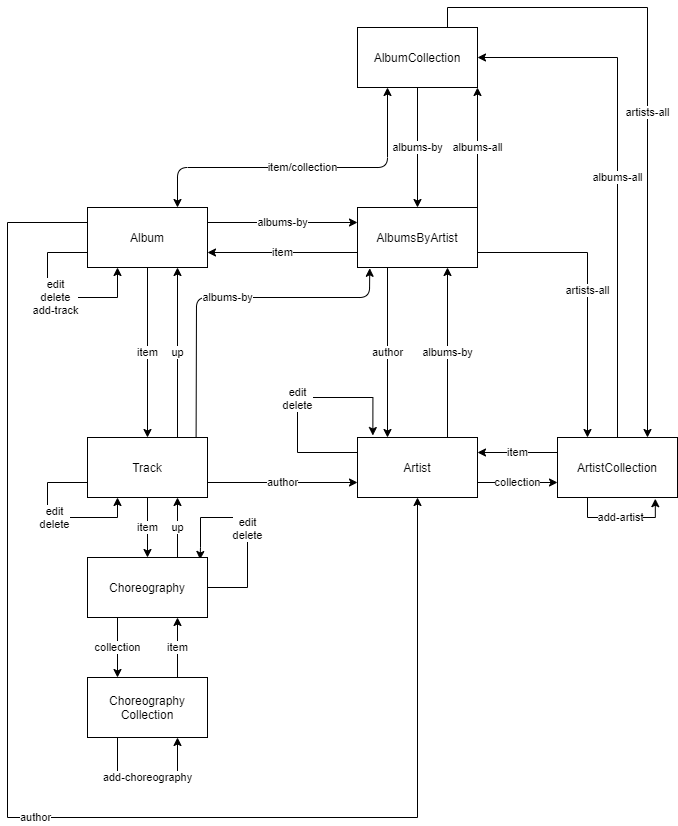

The diagram above was exported from draw.io. Its source (the exported page's mxGraphModel, read from the mxfile embedded in the PNG):
<mxGraphModel dx="1692" dy="409" grid="1" gridSize="10" guides="1" tooltips="1" connect="1" arrows="1" fold="1" page="1" pageScale="1" pageWidth="827" pageHeight="1169" math="0" shadow="0">
  <root>
    <mxCell id="0" />
    <mxCell id="1" parent="0" />
    <mxCell id="KH2uoLrac_KQdfr0bOjc-1" value="author" style="edgeStyle=orthogonalEdgeStyle;rounded=0;orthogonalLoop=1;jettySize=auto;html=1;exitX=1;exitY=0.75;exitDx=0;exitDy=0;entryX=0;entryY=0.75;entryDx=0;entryDy=0;" edge="1" parent="1" source="KH2uoLrac_KQdfr0bOjc-5" target="KH2uoLrac_KQdfr0bOjc-9">
      <mxGeometry relative="1" as="geometry" />
    </mxCell>
    <mxCell id="KH2uoLrac_KQdfr0bOjc-2" value="edit&lt;br&gt;delete" style="edgeStyle=orthogonalEdgeStyle;rounded=0;orthogonalLoop=1;jettySize=auto;html=1;exitX=0;exitY=0.75;exitDx=0;exitDy=0;entryX=0.25;entryY=1;entryDx=0;entryDy=0;" edge="1" parent="1" source="KH2uoLrac_KQdfr0bOjc-5" target="KH2uoLrac_KQdfr0bOjc-5">
      <mxGeometry relative="1" as="geometry">
        <mxPoint x="100" y="1320" as="targetPoint" />
        <Array as="points">
          <mxPoint x="20" y="1275" />
          <mxPoint x="20" y="1310" />
          <mxPoint x="90" y="1310" />
        </Array>
      </mxGeometry>
    </mxCell>
    <mxCell id="KH2uoLrac_KQdfr0bOjc-3" value="up" style="edgeStyle=orthogonalEdgeStyle;rounded=0;orthogonalLoop=1;jettySize=auto;html=1;exitX=0.75;exitY=0;exitDx=0;exitDy=0;entryX=0.75;entryY=1;entryDx=0;entryDy=0;" edge="1" parent="1" source="KH2uoLrac_KQdfr0bOjc-5" target="KH2uoLrac_KQdfr0bOjc-18">
      <mxGeometry relative="1" as="geometry" />
    </mxCell>
    <mxCell id="KH2uoLrac_KQdfr0bOjc-4" value="item" style="edgeStyle=orthogonalEdgeStyle;rounded=0;orthogonalLoop=1;jettySize=auto;html=1;exitX=0.5;exitY=1;exitDx=0;exitDy=0;entryX=0.5;entryY=0;entryDx=0;entryDy=0;" edge="1" parent="1" source="KH2uoLrac_KQdfr0bOjc-5" target="KH2uoLrac_KQdfr0bOjc-31">
      <mxGeometry relative="1" as="geometry" />
    </mxCell>
    <mxCell id="KH2uoLrac_KQdfr0bOjc-5" value="Track" style="rounded=0;whiteSpace=wrap;html=1;" vertex="1" parent="1">
      <mxGeometry x="60" y="1230" width="120" height="60" as="geometry" />
    </mxCell>
    <mxCell id="KH2uoLrac_KQdfr0bOjc-6" value="collection" style="edgeStyle=orthogonalEdgeStyle;rounded=0;orthogonalLoop=1;jettySize=auto;html=1;exitX=1;exitY=0.75;exitDx=0;exitDy=0;entryX=0;entryY=0.75;entryDx=0;entryDy=0;" edge="1" parent="1" source="KH2uoLrac_KQdfr0bOjc-9" target="KH2uoLrac_KQdfr0bOjc-13">
      <mxGeometry relative="1" as="geometry" />
    </mxCell>
    <mxCell id="KH2uoLrac_KQdfr0bOjc-7" value="albums-by" style="edgeStyle=orthogonalEdgeStyle;rounded=0;orthogonalLoop=1;jettySize=auto;html=1;exitX=0.75;exitY=0;exitDx=0;exitDy=0;entryX=0.75;entryY=1;entryDx=0;entryDy=0;" edge="1" parent="1" source="KH2uoLrac_KQdfr0bOjc-9" target="KH2uoLrac_KQdfr0bOjc-23">
      <mxGeometry relative="1" as="geometry" />
    </mxCell>
    <mxCell id="KH2uoLrac_KQdfr0bOjc-8" value="edit&lt;br&gt;delete" style="edgeStyle=orthogonalEdgeStyle;rounded=0;orthogonalLoop=1;jettySize=auto;html=1;exitX=0;exitY=0.25;exitDx=0;exitDy=0;entryX=0.128;entryY=-0.033;entryDx=0;entryDy=0;entryPerimeter=0;" edge="1" parent="1" source="KH2uoLrac_KQdfr0bOjc-9" target="KH2uoLrac_KQdfr0bOjc-9">
      <mxGeometry relative="1" as="geometry">
        <mxPoint x="300" y="1190" as="targetPoint" />
        <Array as="points">
          <mxPoint x="270" y="1245" />
          <mxPoint x="270" y="1190" />
          <mxPoint x="345" y="1190" />
        </Array>
      </mxGeometry>
    </mxCell>
    <mxCell id="KH2uoLrac_KQdfr0bOjc-9" value="Artist" style="rounded=0;whiteSpace=wrap;html=1;" vertex="1" parent="1">
      <mxGeometry x="330" y="1230" width="120" height="60" as="geometry" />
    </mxCell>
    <mxCell id="KH2uoLrac_KQdfr0bOjc-10" value="item" style="edgeStyle=orthogonalEdgeStyle;rounded=0;orthogonalLoop=1;jettySize=auto;html=1;exitX=0;exitY=0.25;exitDx=0;exitDy=0;entryX=1;entryY=0.25;entryDx=0;entryDy=0;" edge="1" parent="1" source="KH2uoLrac_KQdfr0bOjc-13" target="KH2uoLrac_KQdfr0bOjc-9">
      <mxGeometry relative="1" as="geometry" />
    </mxCell>
    <mxCell id="KH2uoLrac_KQdfr0bOjc-11" value="add-artist" style="edgeStyle=orthogonalEdgeStyle;rounded=0;orthogonalLoop=1;jettySize=auto;html=1;exitX=0.25;exitY=1;exitDx=0;exitDy=0;entryX=0.815;entryY=1.02;entryDx=0;entryDy=0;entryPerimeter=0;" edge="1" parent="1" source="KH2uoLrac_KQdfr0bOjc-13" target="KH2uoLrac_KQdfr0bOjc-13">
      <mxGeometry relative="1" as="geometry">
        <mxPoint x="630" y="1340" as="targetPoint" />
      </mxGeometry>
    </mxCell>
    <mxCell id="KH2uoLrac_KQdfr0bOjc-12" value="albums-all" style="edgeStyle=orthogonalEdgeStyle;rounded=0;orthogonalLoop=1;jettySize=auto;html=1;exitX=0.5;exitY=0;exitDx=0;exitDy=0;entryX=1;entryY=0.5;entryDx=0;entryDy=0;" edge="1" parent="1" source="KH2uoLrac_KQdfr0bOjc-13" target="KH2uoLrac_KQdfr0bOjc-26">
      <mxGeometry relative="1" as="geometry" />
    </mxCell>
    <mxCell id="KH2uoLrac_KQdfr0bOjc-13" value="ArtistCollection" style="rounded=0;whiteSpace=wrap;html=1;" vertex="1" parent="1">
      <mxGeometry x="530" y="1230" width="120" height="60" as="geometry" />
    </mxCell>
    <mxCell id="KH2uoLrac_KQdfr0bOjc-14" value="albums-by" style="edgeStyle=orthogonalEdgeStyle;rounded=0;orthogonalLoop=1;jettySize=auto;html=1;exitX=1;exitY=0.25;exitDx=0;exitDy=0;entryX=0;entryY=0.25;entryDx=0;entryDy=0;" edge="1" parent="1" source="KH2uoLrac_KQdfr0bOjc-18" target="KH2uoLrac_KQdfr0bOjc-23">
      <mxGeometry relative="1" as="geometry" />
    </mxCell>
    <mxCell id="KH2uoLrac_KQdfr0bOjc-15" value="item" style="edgeStyle=orthogonalEdgeStyle;rounded=0;orthogonalLoop=1;jettySize=auto;html=1;exitX=0.5;exitY=1;exitDx=0;exitDy=0;entryX=0.5;entryY=0;entryDx=0;entryDy=0;" edge="1" parent="1" source="KH2uoLrac_KQdfr0bOjc-18" target="KH2uoLrac_KQdfr0bOjc-5">
      <mxGeometry relative="1" as="geometry" />
    </mxCell>
    <mxCell id="KH2uoLrac_KQdfr0bOjc-16" value="edit&lt;br&gt;delete&lt;br&gt;add-track" style="edgeStyle=orthogonalEdgeStyle;rounded=0;orthogonalLoop=1;jettySize=auto;html=1;exitX=0;exitY=0.75;exitDx=0;exitDy=0;entryX=0.25;entryY=1;entryDx=0;entryDy=0;" edge="1" parent="1" source="KH2uoLrac_KQdfr0bOjc-18" target="KH2uoLrac_KQdfr0bOjc-18">
      <mxGeometry relative="1" as="geometry">
        <mxPoint x="10" y="1090" as="targetPoint" />
        <Array as="points">
          <mxPoint x="20" y="1045" />
          <mxPoint x="20" y="1090" />
          <mxPoint x="90" y="1090" />
        </Array>
      </mxGeometry>
    </mxCell>
    <mxCell id="KH2uoLrac_KQdfr0bOjc-17" value="author" style="edgeStyle=orthogonalEdgeStyle;rounded=0;orthogonalLoop=1;jettySize=auto;html=1;exitX=0;exitY=0.25;exitDx=0;exitDy=0;entryX=0.5;entryY=1;entryDx=0;entryDy=0;" edge="1" parent="1" source="KH2uoLrac_KQdfr0bOjc-18" target="KH2uoLrac_KQdfr0bOjc-9">
      <mxGeometry relative="1" as="geometry">
        <mxPoint x="400" y="1360" as="targetPoint" />
        <Array as="points">
          <mxPoint x="-20" y="1015" />
          <mxPoint x="-20" y="1610" />
          <mxPoint x="390" y="1610" />
        </Array>
      </mxGeometry>
    </mxCell>
    <mxCell id="KH2uoLrac_KQdfr0bOjc-18" value="Album" style="rounded=0;whiteSpace=wrap;html=1;" vertex="1" parent="1">
      <mxGeometry x="60" y="1000" width="120" height="60" as="geometry" />
    </mxCell>
    <mxCell id="KH2uoLrac_KQdfr0bOjc-19" value="author" style="edgeStyle=orthogonalEdgeStyle;rounded=0;orthogonalLoop=1;jettySize=auto;html=1;exitX=0.25;exitY=1;exitDx=0;exitDy=0;entryX=0.25;entryY=0;entryDx=0;entryDy=0;" edge="1" parent="1" source="KH2uoLrac_KQdfr0bOjc-23" target="KH2uoLrac_KQdfr0bOjc-9">
      <mxGeometry relative="1" as="geometry" />
    </mxCell>
    <mxCell id="KH2uoLrac_KQdfr0bOjc-20" value="item" style="edgeStyle=orthogonalEdgeStyle;rounded=0;orthogonalLoop=1;jettySize=auto;html=1;exitX=0;exitY=0.75;exitDx=0;exitDy=0;entryX=1;entryY=0.75;entryDx=0;entryDy=0;" edge="1" parent="1" source="KH2uoLrac_KQdfr0bOjc-23" target="KH2uoLrac_KQdfr0bOjc-18">
      <mxGeometry relative="1" as="geometry" />
    </mxCell>
    <mxCell id="KH2uoLrac_KQdfr0bOjc-21" value="artists-all" style="edgeStyle=orthogonalEdgeStyle;rounded=0;orthogonalLoop=1;jettySize=auto;html=1;exitX=1;exitY=0.75;exitDx=0;exitDy=0;entryX=0.25;entryY=0;entryDx=0;entryDy=0;" edge="1" parent="1" source="KH2uoLrac_KQdfr0bOjc-23" target="KH2uoLrac_KQdfr0bOjc-13">
      <mxGeometry relative="1" as="geometry" />
    </mxCell>
    <mxCell id="KH2uoLrac_KQdfr0bOjc-22" value="albums-all" style="edgeStyle=orthogonalEdgeStyle;rounded=0;orthogonalLoop=1;jettySize=auto;html=1;exitX=1;exitY=0;exitDx=0;exitDy=0;entryX=1;entryY=1;entryDx=0;entryDy=0;" edge="1" parent="1" source="KH2uoLrac_KQdfr0bOjc-23" target="KH2uoLrac_KQdfr0bOjc-26">
      <mxGeometry relative="1" as="geometry" />
    </mxCell>
    <mxCell id="KH2uoLrac_KQdfr0bOjc-23" value="AlbumsByArtist" style="rounded=0;whiteSpace=wrap;html=1;" vertex="1" parent="1">
      <mxGeometry x="330" y="1000" width="120" height="60" as="geometry" />
    </mxCell>
    <mxCell id="KH2uoLrac_KQdfr0bOjc-24" value="albums-by" style="edgeStyle=orthogonalEdgeStyle;rounded=0;orthogonalLoop=1;jettySize=auto;html=1;exitX=0.5;exitY=1;exitDx=0;exitDy=0;entryX=0.5;entryY=0;entryDx=0;entryDy=0;" edge="1" parent="1" source="KH2uoLrac_KQdfr0bOjc-26" target="KH2uoLrac_KQdfr0bOjc-23">
      <mxGeometry relative="1" as="geometry" />
    </mxCell>
    <mxCell id="KH2uoLrac_KQdfr0bOjc-25" value="artists-all" style="edgeStyle=orthogonalEdgeStyle;rounded=0;orthogonalLoop=1;jettySize=auto;html=1;exitX=0.75;exitY=0;exitDx=0;exitDy=0;entryX=0.75;entryY=0;entryDx=0;entryDy=0;" edge="1" parent="1" source="KH2uoLrac_KQdfr0bOjc-26" target="KH2uoLrac_KQdfr0bOjc-13">
      <mxGeometry relative="1" as="geometry" />
    </mxCell>
    <mxCell id="KH2uoLrac_KQdfr0bOjc-26" value="AlbumCollection" style="rounded=0;whiteSpace=wrap;html=1;" vertex="1" parent="1">
      <mxGeometry x="330" y="820" width="120" height="60" as="geometry" />
    </mxCell>
    <mxCell id="KH2uoLrac_KQdfr0bOjc-27" value="item/collection" style="endArrow=classic;startArrow=classic;html=1;entryX=0.25;entryY=1;entryDx=0;entryDy=0;exitX=0.75;exitY=0;exitDx=0;exitDy=0;" edge="1" parent="1" source="KH2uoLrac_KQdfr0bOjc-18" target="KH2uoLrac_KQdfr0bOjc-26">
      <mxGeometry width="50" height="50" relative="1" as="geometry">
        <mxPoint x="210" y="960" as="sourcePoint" />
        <mxPoint x="260" y="910" as="targetPoint" />
        <Array as="points">
          <mxPoint x="150" y="960" />
          <mxPoint x="360" y="960" />
        </Array>
      </mxGeometry>
    </mxCell>
    <mxCell id="KH2uoLrac_KQdfr0bOjc-28" value="albums-by" style="endArrow=classic;html=1;entryX=0.102;entryY=1.013;entryDx=0;entryDy=0;entryPerimeter=0;exitX=0.905;exitY=-0.007;exitDx=0;exitDy=0;exitPerimeter=0;" edge="1" parent="1" source="KH2uoLrac_KQdfr0bOjc-5" target="KH2uoLrac_KQdfr0bOjc-23">
      <mxGeometry width="50" height="50" relative="1" as="geometry">
        <mxPoint x="240" y="1210" as="sourcePoint" />
        <mxPoint x="290" y="1160" as="targetPoint" />
        <Array as="points">
          <mxPoint x="169" y="1090" />
          <mxPoint x="342" y="1090" />
        </Array>
      </mxGeometry>
    </mxCell>
    <mxCell id="KH2uoLrac_KQdfr0bOjc-29" value="collection" style="edgeStyle=orthogonalEdgeStyle;rounded=0;orthogonalLoop=1;jettySize=auto;html=1;exitX=0.25;exitY=1;exitDx=0;exitDy=0;entryX=0.25;entryY=0;entryDx=0;entryDy=0;" edge="1" parent="1" source="KH2uoLrac_KQdfr0bOjc-31" target="KH2uoLrac_KQdfr0bOjc-33">
      <mxGeometry relative="1" as="geometry" />
    </mxCell>
    <mxCell id="KH2uoLrac_KQdfr0bOjc-30" value="up" style="edgeStyle=orthogonalEdgeStyle;rounded=0;orthogonalLoop=1;jettySize=auto;html=1;exitX=0.75;exitY=0;exitDx=0;exitDy=0;entryX=0.75;entryY=1;entryDx=0;entryDy=0;" edge="1" parent="1" source="KH2uoLrac_KQdfr0bOjc-31" target="KH2uoLrac_KQdfr0bOjc-5">
      <mxGeometry relative="1" as="geometry" />
    </mxCell>
    <mxCell id="KH2uoLrac_KQdfr0bOjc-35" value="edit&lt;br&gt;delete" style="edgeStyle=orthogonalEdgeStyle;rounded=0;orthogonalLoop=1;jettySize=auto;html=1;exitX=1;exitY=0.5;exitDx=0;exitDy=0;entryX=0.938;entryY=0.033;entryDx=0;entryDy=0;entryPerimeter=0;" edge="1" parent="1" source="KH2uoLrac_KQdfr0bOjc-31" target="KH2uoLrac_KQdfr0bOjc-31">
      <mxGeometry relative="1" as="geometry">
        <mxPoint x="170" y="1310" as="targetPoint" />
        <Array as="points">
          <mxPoint x="220" y="1380" />
          <mxPoint x="220" y="1310" />
          <mxPoint x="173" y="1310" />
          <mxPoint x="173" y="1340" />
          <mxPoint x="173" y="1340" />
        </Array>
      </mxGeometry>
    </mxCell>
    <mxCell id="KH2uoLrac_KQdfr0bOjc-31" value="Choreography" style="rounded=0;whiteSpace=wrap;html=1;" vertex="1" parent="1">
      <mxGeometry x="60" y="1350" width="120" height="60" as="geometry" />
    </mxCell>
    <mxCell id="KH2uoLrac_KQdfr0bOjc-32" value="item" style="edgeStyle=orthogonalEdgeStyle;rounded=0;orthogonalLoop=1;jettySize=auto;html=1;exitX=0.75;exitY=0;exitDx=0;exitDy=0;entryX=0.75;entryY=1;entryDx=0;entryDy=0;" edge="1" parent="1" source="KH2uoLrac_KQdfr0bOjc-33" target="KH2uoLrac_KQdfr0bOjc-31">
      <mxGeometry relative="1" as="geometry" />
    </mxCell>
    <mxCell id="KH2uoLrac_KQdfr0bOjc-33" value="Choreography&lt;br&gt;Collection" style="rounded=0;whiteSpace=wrap;html=1;" vertex="1" parent="1">
      <mxGeometry x="60" y="1470" width="120" height="60" as="geometry" />
    </mxCell>
    <mxCell id="KH2uoLrac_KQdfr0bOjc-34" value="add-choreography" style="edgeStyle=orthogonalEdgeStyle;rounded=0;orthogonalLoop=1;jettySize=auto;html=1;exitX=0.25;exitY=1;exitDx=0;exitDy=0;entryX=0.75;entryY=1;entryDx=0;entryDy=0;" edge="1" parent="1" source="KH2uoLrac_KQdfr0bOjc-33" target="KH2uoLrac_KQdfr0bOjc-33">
      <mxGeometry relative="1" as="geometry">
        <Array as="points">
          <mxPoint x="90" y="1570" />
          <mxPoint x="150" y="1570" />
        </Array>
        <mxPoint as="offset" />
      </mxGeometry>
    </mxCell>
  </root>
</mxGraphModel>